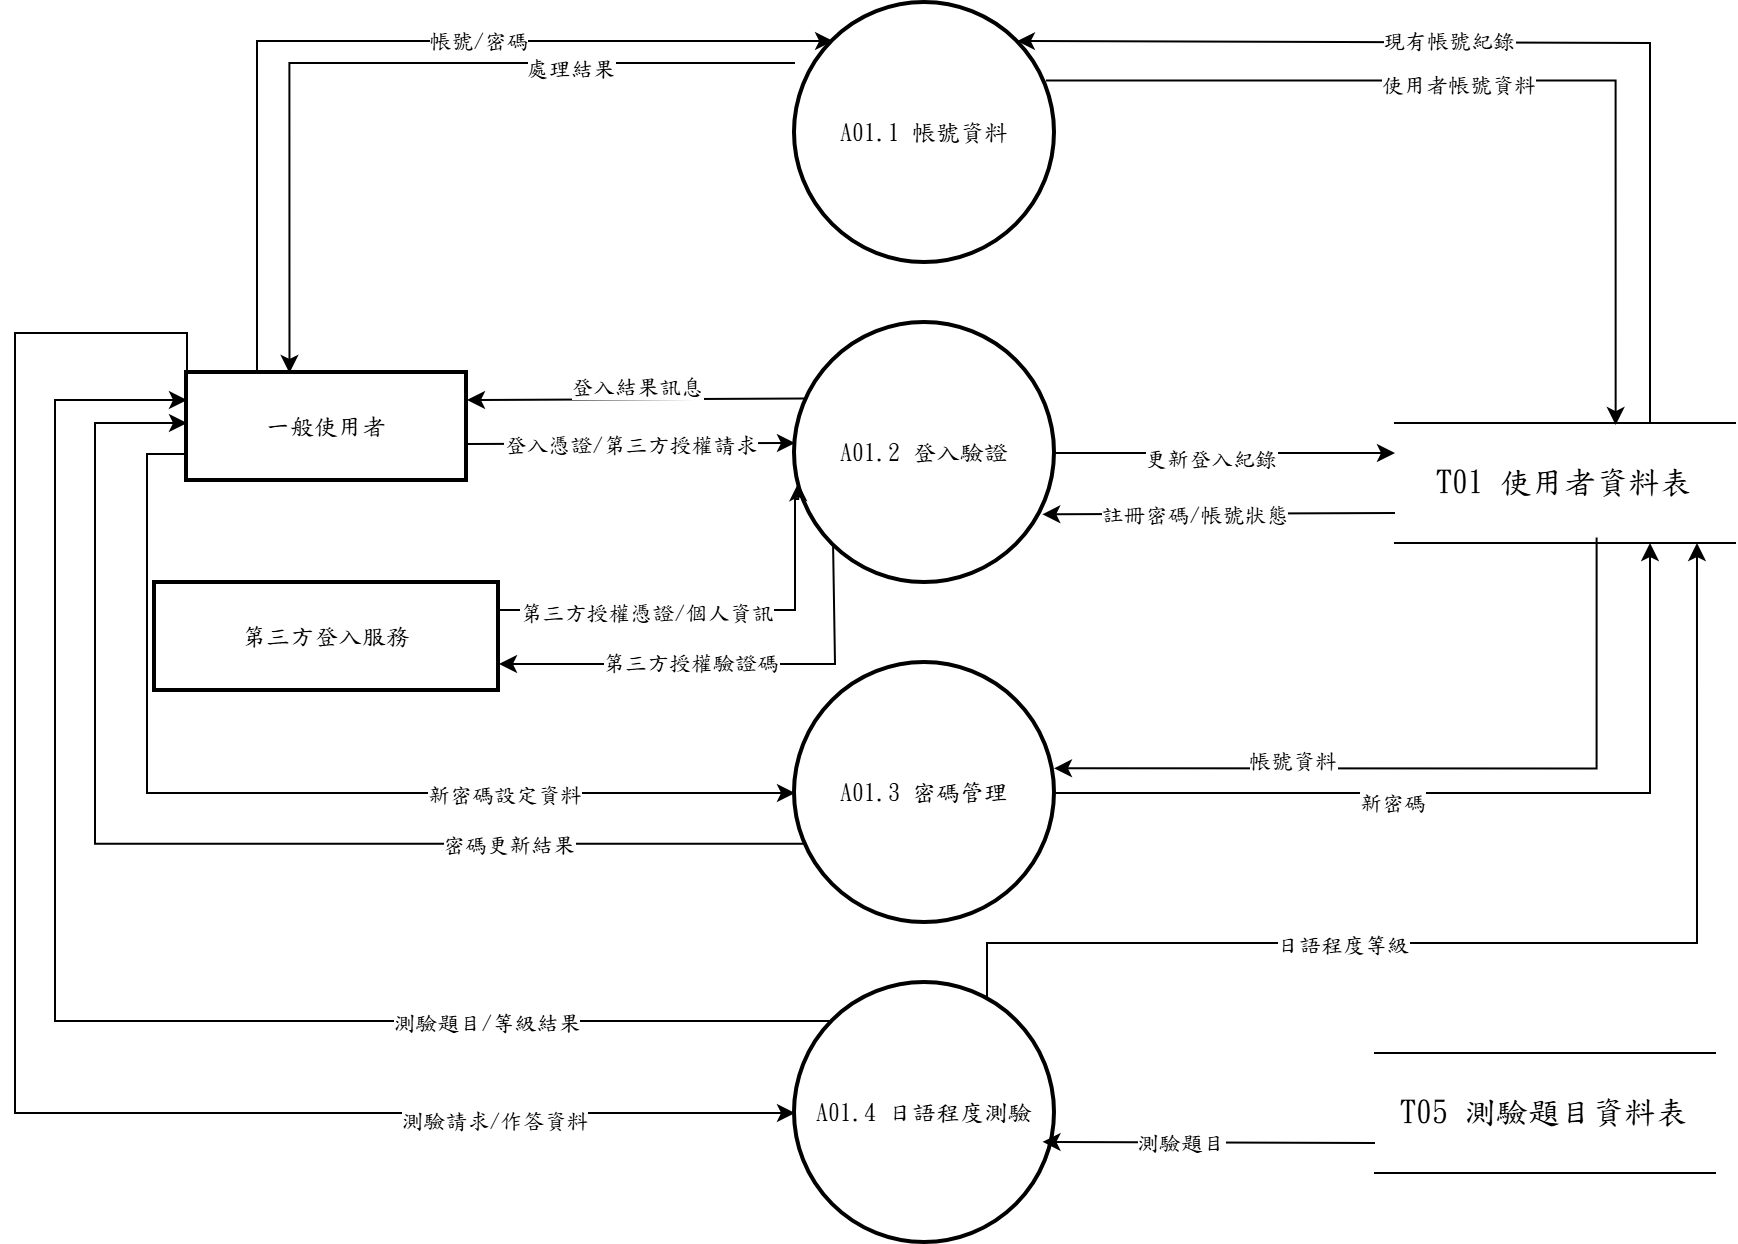

The diagram above was exported from draw.io. Its source (the exported page's mxGraphModel, read from the mxfile embedded in the PNG):
<mxGraphModel dx="1030" dy="562" grid="0" gridSize="10" guides="0" tooltips="0" connect="1" arrows="1" fold="1" page="1" pageScale="1" pageWidth="827" pageHeight="1169" math="0" shadow="0">
  <root>
    <mxCell id="0" />
    <mxCell id="1" parent="0" />
    <mxCell id="ikhTpc_nK9teo25RIN-q-11" parent="1" style="whiteSpace=wrap;strokeWidth=2;fontFamily=標楷體;" value="第三方登入服務" vertex="1">
      <mxGeometry height="54" width="172" x="469" y="650" as="geometry" />
    </mxCell>
    <mxCell id="7TfdSrU2xGDha55YjG0A-3" edge="1" parent="1" source="ikhTpc_nK9teo25RIN-q-14" style="edgeStyle=orthogonalEdgeStyle;rounded=0;orthogonalLoop=1;jettySize=auto;html=1;exitX=0.25;exitY=0;exitDx=0;exitDy=0;entryX=0;entryY=0;entryDx=0;entryDy=0;fontFamily=標楷體;" target="ebyrc-Usmy0AHldEue21-2">
      <mxGeometry relative="1" as="geometry">
        <Array as="points">
          <mxPoint x="520" y="379" />
        </Array>
      </mxGeometry>
    </mxCell>
    <mxCell id="7TfdSrU2xGDha55YjG0A-5" connectable="0" parent="7TfdSrU2xGDha55YjG0A-3" style="edgeLabel;html=1;align=center;verticalAlign=middle;resizable=0;points=[];fontFamily=標楷體;" value="帳號/密碼" vertex="1">
      <mxGeometry relative="1" x="0.2156" y="1" as="geometry">
        <mxPoint as="offset" />
      </mxGeometry>
    </mxCell>
    <mxCell id="7TfdSrU2xGDha55YjG0A-12" edge="1" parent="1" style="edgeStyle=none;rounded=0;orthogonalLoop=1;jettySize=auto;html=1;exitX=1;exitY=0.75;exitDx=0;exitDy=0;entryX=0;entryY=0.5;entryDx=0;entryDy=0;fontFamily=標楷體;">
      <mxGeometry relative="1" as="geometry">
        <mxPoint x="625" y="580.5" as="sourcePoint" />
        <mxPoint x="789.0000000000018" y="580" as="targetPoint" />
      </mxGeometry>
    </mxCell>
    <mxCell id="7TfdSrU2xGDha55YjG0A-17" connectable="0" parent="7TfdSrU2xGDha55YjG0A-12" style="edgeLabel;html=1;align=center;verticalAlign=middle;resizable=0;points=[];fontFamily=標楷體;" value="登入憑證/第三方授權請求" vertex="1">
      <mxGeometry relative="1" x="-0.0041" as="geometry">
        <mxPoint as="offset" />
      </mxGeometry>
    </mxCell>
    <mxCell id="7TfdSrU2xGDha55YjG0A-23" edge="1" parent="1" source="ikhTpc_nK9teo25RIN-q-14" style="edgeStyle=orthogonalEdgeStyle;rounded=0;orthogonalLoop=1;jettySize=auto;html=1;exitX=0;exitY=0.75;exitDx=0;exitDy=0;entryX=0;entryY=0.5;entryDx=0;entryDy=0;fontFamily=標楷體;" target="ebyrc-Usmy0AHldEue21-3">
      <mxGeometry relative="1" as="geometry" />
    </mxCell>
    <mxCell id="7TfdSrU2xGDha55YjG0A-28" connectable="0" parent="7TfdSrU2xGDha55YjG0A-23" style="edgeLabel;html=1;align=center;verticalAlign=middle;resizable=0;points=[];fontFamily=標楷體;" value="新密碼設定資料" vertex="1">
      <mxGeometry relative="1" x="0.4352" as="geometry">
        <mxPoint as="offset" />
      </mxGeometry>
    </mxCell>
    <mxCell id="7TfdSrU2xGDha55YjG0A-34" edge="1" parent="1" source="ikhTpc_nK9teo25RIN-q-14" style="edgeStyle=orthogonalEdgeStyle;rounded=0;orthogonalLoop=1;jettySize=auto;html=1;exitX=0;exitY=0;exitDx=0;exitDy=0;entryX=0;entryY=0.5;entryDx=0;entryDy=0;fontFamily=標楷體;" target="ebyrc-Usmy0AHldEue21-4">
      <mxGeometry relative="1" as="geometry">
        <Array as="points">
          <mxPoint x="485" y="525" />
          <mxPoint x="399" y="525" />
          <mxPoint x="399" y="915" />
        </Array>
      </mxGeometry>
    </mxCell>
    <mxCell id="7TfdSrU2xGDha55YjG0A-37" connectable="0" parent="7TfdSrU2xGDha55YjG0A-34" style="edgeLabel;html=1;align=center;verticalAlign=middle;resizable=0;points=[];fontFamily=標楷體;" value="測驗請求/作答資料" vertex="1">
      <mxGeometry relative="1" x="0.6581" y="-3" as="geometry">
        <mxPoint as="offset" />
      </mxGeometry>
    </mxCell>
    <mxCell id="ikhTpc_nK9teo25RIN-q-14" parent="1" style="whiteSpace=wrap;strokeWidth=2;fontFamily=標楷體;" value="一般使用者" vertex="1">
      <mxGeometry height="54" width="140" x="485" y="545" as="geometry" />
    </mxCell>
    <mxCell id="7TfdSrU2xGDha55YjG0A-7" edge="1" parent="1" source="ikhTpc_nK9teo25RIN-q-15" style="edgeStyle=orthogonalEdgeStyle;rounded=0;orthogonalLoop=1;jettySize=auto;html=1;exitX=0.75;exitY=0;exitDx=0;exitDy=0;entryX=1;entryY=0;entryDx=0;entryDy=0;fontFamily=標楷體;" target="ebyrc-Usmy0AHldEue21-2">
      <mxGeometry relative="1" as="geometry">
        <Array as="points">
          <mxPoint x="1217" y="380" />
          <mxPoint x="900" y="380" />
        </Array>
      </mxGeometry>
    </mxCell>
    <mxCell id="7TfdSrU2xGDha55YjG0A-10" connectable="0" parent="7TfdSrU2xGDha55YjG0A-7" style="edgeLabel;html=1;align=center;verticalAlign=middle;resizable=0;points=[];fontFamily=標楷體;" value="現有帳號紀錄" vertex="1">
      <mxGeometry relative="1" x="0.1489" y="-1" as="geometry">
        <mxPoint as="offset" />
      </mxGeometry>
    </mxCell>
    <mxCell id="ikhTpc_nK9teo25RIN-q-15" parent="1" style="shape=partialRectangle;whiteSpace=wrap;html=1;left=0;right=0;fontFamily=標楷體;" value="&lt;span lang=&quot;EN-US&quot; style=&quot;font-size: 12pt;&quot;&gt;T01&amp;nbsp;&lt;/span&gt;&lt;span style=&quot;font-size: 12pt;&quot;&gt;使用者資料表&lt;/span&gt;" vertex="1">
      <mxGeometry height="60" width="170" x="1089" y="570" as="geometry" />
    </mxCell>
    <mxCell id="7TfdSrU2xGDha55YjG0A-11" edge="1" parent="1" source="ebyrc-Usmy0AHldEue21-1" style="edgeStyle=none;rounded=0;orthogonalLoop=1;jettySize=auto;html=1;exitX=0.037;exitY=0.29;exitDx=0;exitDy=0;entryX=1;entryY=0.25;entryDx=0;entryDy=0;exitPerimeter=0;fontFamily=標楷體;" target="ikhTpc_nK9teo25RIN-q-14">
      <mxGeometry relative="1" as="geometry" />
    </mxCell>
    <mxCell id="7TfdSrU2xGDha55YjG0A-18" connectable="0" parent="7TfdSrU2xGDha55YjG0A-11" style="edgeLabel;html=1;align=center;verticalAlign=middle;resizable=0;points=[];fontFamily=標楷體;" value="登入結果訊息" vertex="1">
      <mxGeometry relative="1" x="-0.0035" y="-7" as="geometry">
        <mxPoint as="offset" />
      </mxGeometry>
    </mxCell>
    <mxCell id="7TfdSrU2xGDha55YjG0A-14" edge="1" parent="1" source="ebyrc-Usmy0AHldEue21-1" style="edgeStyle=orthogonalEdgeStyle;rounded=0;orthogonalLoop=1;jettySize=auto;html=1;exitX=0;exitY=1;exitDx=0;exitDy=0;entryX=1;entryY=0.75;entryDx=0;entryDy=0;fontFamily=標楷體;" target="ikhTpc_nK9teo25RIN-q-11">
      <mxGeometry relative="1" as="geometry">
        <Array as="points">
          <mxPoint x="809" y="631" />
          <mxPoint x="809" y="690" />
        </Array>
      </mxGeometry>
    </mxCell>
    <mxCell id="7TfdSrU2xGDha55YjG0A-19" connectable="0" parent="7TfdSrU2xGDha55YjG0A-14" style="edgeLabel;html=1;align=center;verticalAlign=middle;resizable=0;points=[];fontFamily=標楷體;" value="第三方授權驗證碼" vertex="1">
      <mxGeometry relative="1" x="0.1591" y="-1" as="geometry">
        <mxPoint as="offset" />
      </mxGeometry>
    </mxCell>
    <mxCell id="7TfdSrU2xGDha55YjG0A-15" edge="1" parent="1" source="ebyrc-Usmy0AHldEue21-1" style="edgeStyle=none;rounded=0;orthogonalLoop=1;jettySize=auto;html=1;exitX=1;exitY=0.5;exitDx=0;exitDy=0;entryX=0;entryY=0.25;entryDx=0;entryDy=0;fontFamily=標楷體;" target="ikhTpc_nK9teo25RIN-q-15">
      <mxGeometry relative="1" as="geometry" />
    </mxCell>
    <mxCell id="7TfdSrU2xGDha55YjG0A-21" connectable="0" parent="7TfdSrU2xGDha55YjG0A-15" style="edgeLabel;html=1;align=center;verticalAlign=middle;resizable=0;points=[];fontFamily=標楷體;" value="更新登入紀錄" vertex="1">
      <mxGeometry relative="1" x="-0.098" y="-2" as="geometry">
        <mxPoint as="offset" />
      </mxGeometry>
    </mxCell>
    <mxCell id="ebyrc-Usmy0AHldEue21-1" parent="1" style="ellipse;aspect=fixed;strokeWidth=2;whiteSpace=wrap;fontFamily=標楷體;" value="A01.2 登入驗證" vertex="1">
      <mxGeometry height="130" width="130" x="789" y="520" as="geometry" />
    </mxCell>
    <mxCell id="7TfdSrU2xGDha55YjG0A-4" edge="1" parent="1" style="edgeStyle=orthogonalEdgeStyle;rounded=0;orthogonalLoop=1;jettySize=auto;html=1;entryX=0.366;entryY=0;entryDx=0;entryDy=0;entryPerimeter=0;fontFamily=標楷體;" target="ikhTpc_nK9teo25RIN-q-14">
      <mxGeometry relative="1" as="geometry">
        <mxPoint x="789" y="390" as="sourcePoint" />
      </mxGeometry>
    </mxCell>
    <mxCell id="7TfdSrU2xGDha55YjG0A-6" connectable="0" parent="7TfdSrU2xGDha55YjG0A-4" style="edgeLabel;html=1;align=center;verticalAlign=middle;resizable=0;points=[];fontFamily=標楷體;" value="處理結果" vertex="1">
      <mxGeometry relative="1" x="-0.4458" y="2" as="geometry">
        <mxPoint as="offset" />
      </mxGeometry>
    </mxCell>
    <mxCell id="7TfdSrU2xGDha55YjG0A-8" edge="1" parent="1" source="ebyrc-Usmy0AHldEue21-2" style="edgeStyle=orthogonalEdgeStyle;rounded=0;orthogonalLoop=1;jettySize=auto;html=1;exitX=0.965;exitY=0.298;exitDx=0;exitDy=0;entryX=0.649;entryY=0.017;entryDx=0;entryDy=0;exitPerimeter=0;entryPerimeter=0;fontFamily=標楷體;" target="ikhTpc_nK9teo25RIN-q-15">
      <mxGeometry relative="1" as="geometry" />
    </mxCell>
    <mxCell id="7TfdSrU2xGDha55YjG0A-9" connectable="0" parent="7TfdSrU2xGDha55YjG0A-8" style="edgeLabel;html=1;align=center;verticalAlign=middle;resizable=0;points=[];fontFamily=標楷體;" value="使用者帳號資料" vertex="1">
      <mxGeometry relative="1" x="-0.0969" y="-2" as="geometry">
        <mxPoint as="offset" />
      </mxGeometry>
    </mxCell>
    <mxCell id="ebyrc-Usmy0AHldEue21-2" parent="1" style="ellipse;aspect=fixed;strokeWidth=2;whiteSpace=wrap;fontFamily=標楷體;" value="A01.1 帳號資料" vertex="1">
      <mxGeometry height="130" width="130" x="789" y="360" as="geometry" />
    </mxCell>
    <mxCell id="7TfdSrU2xGDha55YjG0A-24" edge="1" parent="1" source="ebyrc-Usmy0AHldEue21-3" style="edgeStyle=orthogonalEdgeStyle;rounded=0;orthogonalLoop=1;jettySize=auto;html=1;exitX=0.064;exitY=0.695;exitDx=0;exitDy=0;exitPerimeter=0;fontFamily=標楷體;" target="ikhTpc_nK9teo25RIN-q-14">
      <mxGeometry relative="1" as="geometry">
        <Array as="points">
          <mxPoint x="439" y="780" />
          <mxPoint x="439" y="570" />
        </Array>
      </mxGeometry>
    </mxCell>
    <mxCell id="7TfdSrU2xGDha55YjG0A-29" connectable="0" parent="7TfdSrU2xGDha55YjG0A-24" style="edgeLabel;html=1;align=center;verticalAlign=middle;resizable=0;points=[];fontFamily=標楷體;" value="密碼更新結果" vertex="1">
      <mxGeometry relative="1" x="-0.504" as="geometry">
        <mxPoint as="offset" />
      </mxGeometry>
    </mxCell>
    <mxCell id="7TfdSrU2xGDha55YjG0A-27" edge="1" parent="1" source="ebyrc-Usmy0AHldEue21-3" style="edgeStyle=orthogonalEdgeStyle;rounded=0;orthogonalLoop=1;jettySize=auto;html=1;exitX=1;exitY=0.5;exitDx=0;exitDy=0;entryX=0.75;entryY=1;entryDx=0;entryDy=0;fontFamily=標楷體;" target="ikhTpc_nK9teo25RIN-q-15">
      <mxGeometry relative="1" as="geometry" />
    </mxCell>
    <mxCell id="7TfdSrU2xGDha55YjG0A-32" connectable="0" parent="7TfdSrU2xGDha55YjG0A-27" style="edgeLabel;html=1;align=center;verticalAlign=middle;resizable=0;points=[];fontFamily=標楷體;" value="新密碼" vertex="1">
      <mxGeometry relative="1" x="-0.2052" y="-4" as="geometry">
        <mxPoint as="offset" />
      </mxGeometry>
    </mxCell>
    <mxCell id="ebyrc-Usmy0AHldEue21-3" parent="1" style="ellipse;aspect=fixed;strokeWidth=2;whiteSpace=wrap;fontFamily=標楷體;" value="A01.3 密碼管理" vertex="1">
      <mxGeometry height="130" width="130" x="789" y="690" as="geometry" />
    </mxCell>
    <mxCell id="7TfdSrU2xGDha55YjG0A-33" edge="1" parent="1" source="ebyrc-Usmy0AHldEue21-4" style="edgeStyle=orthogonalEdgeStyle;rounded=0;orthogonalLoop=1;jettySize=auto;html=1;exitX=0;exitY=0;exitDx=0;exitDy=0;entryX=0;entryY=0.25;entryDx=0;entryDy=0;fontFamily=標楷體;" target="ikhTpc_nK9teo25RIN-q-14">
      <mxGeometry relative="1" as="geometry">
        <Array as="points">
          <mxPoint x="419" y="869" />
          <mxPoint x="419" y="559" />
        </Array>
      </mxGeometry>
    </mxCell>
    <mxCell id="7TfdSrU2xGDha55YjG0A-39" connectable="0" parent="7TfdSrU2xGDha55YjG0A-33" style="edgeLabel;html=1;align=center;verticalAlign=middle;resizable=0;points=[];fontFamily=標楷體;" value="測驗題目/等級結果" vertex="1">
      <mxGeometry relative="1" x="-0.5487" as="geometry">
        <mxPoint x="-1" as="offset" />
      </mxGeometry>
    </mxCell>
    <mxCell id="7TfdSrU2xGDha55YjG0A-35" edge="1" parent="1" source="ebyrc-Usmy0AHldEue21-4" style="edgeStyle=orthogonalEdgeStyle;rounded=0;orthogonalLoop=1;jettySize=auto;html=1;exitX=0.7385;exitY=0.0605;exitDx=0;exitDy=0;exitPerimeter=0;entryX=0.8882;entryY=1.0000;entryDx=0;entryDy=0;entryPerimeter=0;" target="ikhTpc_nK9teo25RIN-q-15">
      <mxGeometry relative="1" as="geometry">
        <Array as="points">
          <mxPoint x="885" y="830" />
          <mxPoint x="1240" y="830" />
        </Array>
      </mxGeometry>
    </mxCell>
    <mxCell id="7TfdSrU2xGDha55YjG0A-40" connectable="0" parent="7TfdSrU2xGDha55YjG0A-35" style="edgeLabel;html=1;align=center;verticalAlign=middle;resizable=0;points=[];fontFamily=標楷體;" value="日語程度等級" vertex="1">
      <mxGeometry relative="1" x="-0.2953" as="geometry">
        <mxPoint as="offset" />
      </mxGeometry>
    </mxCell>
    <mxCell id="ebyrc-Usmy0AHldEue21-4" parent="1" style="ellipse;aspect=fixed;strokeWidth=2;whiteSpace=wrap;fontFamily=標楷體;" value="A01.4 日語程度測驗" vertex="1">
      <mxGeometry height="130" width="130" x="789" y="850" as="geometry" />
    </mxCell>
    <mxCell id="7TfdSrU2xGDha55YjG0A-1" parent="1" style="shape=partialRectangle;whiteSpace=wrap;html=1;left=0;right=0;fontFamily=標楷體;" value="&lt;span lang=&quot;EN-US&quot; style=&quot;font-size: 12pt;&quot;&gt;T05&amp;nbsp;&lt;/span&gt;&lt;span style=&quot;font-size: 12pt;&quot;&gt;測驗題目資料表&lt;/span&gt;" vertex="1">
      <mxGeometry height="60" width="170" x="1079" y="885" as="geometry" />
    </mxCell>
    <mxCell id="7TfdSrU2xGDha55YjG0A-13" edge="1" parent="1" source="ikhTpc_nK9teo25RIN-q-11" style="edgeStyle=orthogonalEdgeStyle;rounded=0;orthogonalLoop=1;jettySize=auto;html=1;exitX=1;exitY=0.25;exitDx=0;exitDy=0;entryX=0.012;entryY=0.616;entryDx=0;entryDy=0;entryPerimeter=0;fontFamily=標楷體;" target="ebyrc-Usmy0AHldEue21-1">
      <mxGeometry relative="1" as="geometry">
        <Array as="points">
          <mxPoint x="789" y="664" />
          <mxPoint x="789" y="608" />
          <mxPoint x="791" y="608" />
        </Array>
      </mxGeometry>
    </mxCell>
    <mxCell id="7TfdSrU2xGDha55YjG0A-20" connectable="0" parent="7TfdSrU2xGDha55YjG0A-13" style="edgeLabel;html=1;align=center;verticalAlign=middle;resizable=0;points=[];fontFamily=標楷體;" value="第三方授權憑證/個人資訊" vertex="1">
      <mxGeometry relative="1" x="-0.3177" as="geometry">
        <mxPoint y="1" as="offset" />
      </mxGeometry>
    </mxCell>
    <mxCell id="7TfdSrU2xGDha55YjG0A-16" edge="1" parent="1" source="ikhTpc_nK9teo25RIN-q-15" style="edgeStyle=none;rounded=0;orthogonalLoop=1;jettySize=auto;html=1;exitX=0;exitY=0.75;exitDx=0;exitDy=0;entryX=0.951;entryY=0.736;entryDx=0;entryDy=0;entryPerimeter=0;fontFamily=標楷體;" target="ebyrc-Usmy0AHldEue21-1">
      <mxGeometry relative="1" as="geometry" />
    </mxCell>
    <mxCell id="7TfdSrU2xGDha55YjG0A-22" connectable="0" parent="7TfdSrU2xGDha55YjG0A-16" style="edgeLabel;html=1;align=center;verticalAlign=middle;resizable=0;points=[];fontFamily=標楷體;" value="註冊密碼/帳號狀態" vertex="1">
      <mxGeometry relative="1" x="0.1491" as="geometry">
        <mxPoint as="offset" />
      </mxGeometry>
    </mxCell>
    <mxCell id="7TfdSrU2xGDha55YjG0A-26" edge="1" parent="1" source="ikhTpc_nK9teo25RIN-q-15" style="edgeStyle=orthogonalEdgeStyle;rounded=0;orthogonalLoop=1;jettySize=auto;html=1;exitX=0.593;exitY=0.954;exitDx=0;exitDy=0;entryX=0.996;entryY=0.405;entryDx=0;entryDy=0;entryPerimeter=0;exitPerimeter=0;fontFamily=標楷體;" target="ebyrc-Usmy0AHldEue21-3">
      <mxGeometry relative="1" as="geometry">
        <Array as="points">
          <mxPoint x="1190" y="743" />
        </Array>
      </mxGeometry>
    </mxCell>
    <mxCell id="7TfdSrU2xGDha55YjG0A-31" connectable="0" parent="7TfdSrU2xGDha55YjG0A-26" style="edgeLabel;html=1;align=center;verticalAlign=middle;resizable=0;points=[];fontFamily=標楷體;" value="帳號資料" vertex="1">
      <mxGeometry relative="1" x="0.3852" y="-4" as="geometry">
        <mxPoint as="offset" />
      </mxGeometry>
    </mxCell>
    <mxCell id="7TfdSrU2xGDha55YjG0A-36" edge="1" parent="1" source="7TfdSrU2xGDha55YjG0A-1" style="edgeStyle=none;rounded=0;orthogonalLoop=1;jettySize=auto;html=1;exitX=0;exitY=0.75;exitDx=0;exitDy=0;entryX=0.952;entryY=0.611;entryDx=0;entryDy=0;entryPerimeter=0;fontFamily=標楷體;" target="ebyrc-Usmy0AHldEue21-4">
      <mxGeometry relative="1" as="geometry" />
    </mxCell>
    <mxCell id="7TfdSrU2xGDha55YjG0A-43" connectable="0" parent="7TfdSrU2xGDha55YjG0A-36" style="edgeLabel;html=1;align=center;verticalAlign=middle;resizable=0;points=[];fontFamily=標楷體;" value="測驗題目" vertex="1">
      <mxGeometry relative="1" x="0.183" as="geometry">
        <mxPoint as="offset" />
      </mxGeometry>
    </mxCell>
  </root>
</mxGraphModel>